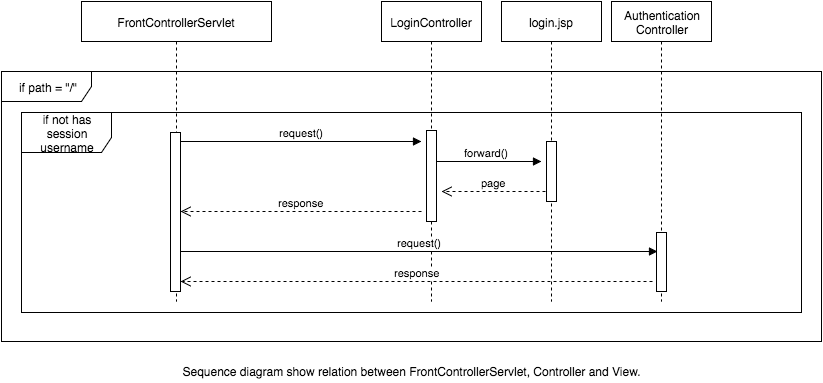

The diagram above was exported from draw.io. Its source (the exported page's mxGraphModel, read from the mxfile embedded in the PNG):
<mxGraphModel dx="954" dy="483" grid="1" gridSize="10" guides="1" tooltips="1" connect="1" arrows="1" fold="1" page="1" pageScale="1" pageWidth="826" pageHeight="1169" background="#ffffff" math="0" shadow="0">
  <root>
    <mxCell id="0" />
    <mxCell id="1" parent="0" />
    <mxCell id="2" value="FrontControllerServlet" style="shape=umlLifeline;perimeter=lifelinePerimeter;whiteSpace=wrap;html=1;container=1;collapsible=0;recursiveResize=0;outlineConnect=0;" vertex="1" parent="1">
      <mxGeometry x="150" y="50" width="190" height="300" as="geometry" />
    </mxCell>
    <mxCell id="3" value="LoginController" style="shape=umlLifeline;perimeter=lifelinePerimeter;whiteSpace=wrap;html=1;container=1;collapsible=0;recursiveResize=0;outlineConnect=0;" vertex="1" parent="1">
      <mxGeometry x="450" y="50" width="100" height="300" as="geometry" />
    </mxCell>
    <mxCell id="4" value="Authentication&lt;div&gt;Controller&lt;/div&gt;" style="shape=umlLifeline;perimeter=lifelinePerimeter;whiteSpace=wrap;html=1;container=1;collapsible=0;recursiveResize=0;outlineConnect=0;" vertex="1" parent="1">
      <mxGeometry x="680" y="50" width="100" height="300" as="geometry" />
    </mxCell>
    <mxCell id="5" value="if path = &quot;/&quot;" style="shape=umlFrame;whiteSpace=wrap;html=1;width=90;height=30;" vertex="1" parent="1">
      <mxGeometry x="70" y="120" width="820" height="270" as="geometry" />
    </mxCell>
    <mxCell id="6" value="if not has session username" style="shape=umlFrame;whiteSpace=wrap;html=1;width=90;height=40;" vertex="1" parent="1">
      <mxGeometry x="90" y="161" width="780" height="200" as="geometry" />
    </mxCell>
    <mxCell id="7" value="login.jsp" style="html=1;points=[];perimeter=orthogonalPerimeter;shape=umlLifeline;participant=label;fontFamily=Helvetica;fontSize=12;fontColor=#000000;align=center;strokeColor=#000000;fillColor=#ffffff;" vertex="1" parent="1">
      <mxGeometry x="570" y="50" width="100" height="300" as="geometry" />
    </mxCell>
    <mxCell id="8" value="request()" style="html=1;verticalAlign=bottom;endArrow=block;" edge="1" parent="1">
      <mxGeometry x="250" y="190" width="80" as="geometry">
        <mxPoint x="250" y="190" as="sourcePoint" />
        <mxPoint x="490" y="190" as="targetPoint" />
      </mxGeometry>
    </mxCell>
    <mxCell id="9" value="forward()" style="html=1;verticalAlign=bottom;endArrow=block;" edge="1" parent="1">
      <mxGeometry x="500" y="210" width="80" as="geometry">
        <mxPoint x="500" y="210" as="sourcePoint" />
        <mxPoint x="610" y="210" as="targetPoint" />
      </mxGeometry>
    </mxCell>
    <mxCell id="10" value="page" style="html=1;verticalAlign=bottom;endArrow=open;dashed=1;endSize=8;" edge="1" parent="1">
      <mxGeometry x="510" y="240" as="geometry">
        <mxPoint x="614" y="240" as="sourcePoint" />
        <mxPoint x="510" y="240" as="targetPoint" />
      </mxGeometry>
    </mxCell>
    <mxCell id="11" value="" style="html=1;points=[];perimeter=orthogonalPerimeter;" vertex="1" parent="1">
      <mxGeometry x="239" y="181" width="10" height="159" as="geometry" />
    </mxCell>
    <mxCell id="12" value="" style="html=1;points=[];perimeter=orthogonalPerimeter;" vertex="1" parent="1">
      <mxGeometry x="495" y="179" width="10" height="91" as="geometry" />
    </mxCell>
    <mxCell id="13" value="" style="html=1;points=[];perimeter=orthogonalPerimeter;" vertex="1" parent="1">
      <mxGeometry x="615" y="190" width="10" height="60" as="geometry" />
    </mxCell>
    <mxCell id="14" value="response" style="html=1;verticalAlign=bottom;endArrow=open;dashed=1;endSize=8;" edge="1" target="11" parent="1">
      <mxGeometry x="249" y="260" as="geometry">
        <mxPoint x="490" y="260" as="sourcePoint" />
        <mxPoint x="410" y="260" as="targetPoint" />
      </mxGeometry>
    </mxCell>
    <mxCell id="15" value="request()" style="html=1;verticalAlign=bottom;endArrow=block;entryX=0.1;entryY=0.322;entryPerimeter=0;" edge="1" target="16" parent="1">
      <mxGeometry x="249" y="300" width="80" as="geometry">
        <mxPoint x="249" y="300" as="sourcePoint" />
        <mxPoint x="720" y="300" as="targetPoint" />
      </mxGeometry>
    </mxCell>
    <mxCell id="16" value="" style="html=1;points=[];perimeter=orthogonalPerimeter;" vertex="1" parent="1">
      <mxGeometry x="725" y="281" width="10" height="59" as="geometry" />
    </mxCell>
    <mxCell id="17" value="response" style="html=1;verticalAlign=bottom;endArrow=open;dashed=1;endSize=8;" edge="1" target="11" parent="1">
      <mxGeometry x="480" y="330" as="geometry">
        <mxPoint x="721" y="330" as="sourcePoint" />
        <mxPoint x="480" y="330" as="targetPoint" />
      </mxGeometry>
    </mxCell>
    <mxCell id="18" value="Sequence diagram show relation between FrontControllerServlet, Controller and View." style="text;html=1;strokeColor=none;fillColor=none;align=center;verticalAlign=middle;whiteSpace=wrap;overflow=hidden;" vertex="1" parent="1">
      <mxGeometry x="215" y="410" width="530" height="20" as="geometry" />
    </mxCell>
  </root>
</mxGraphModel>